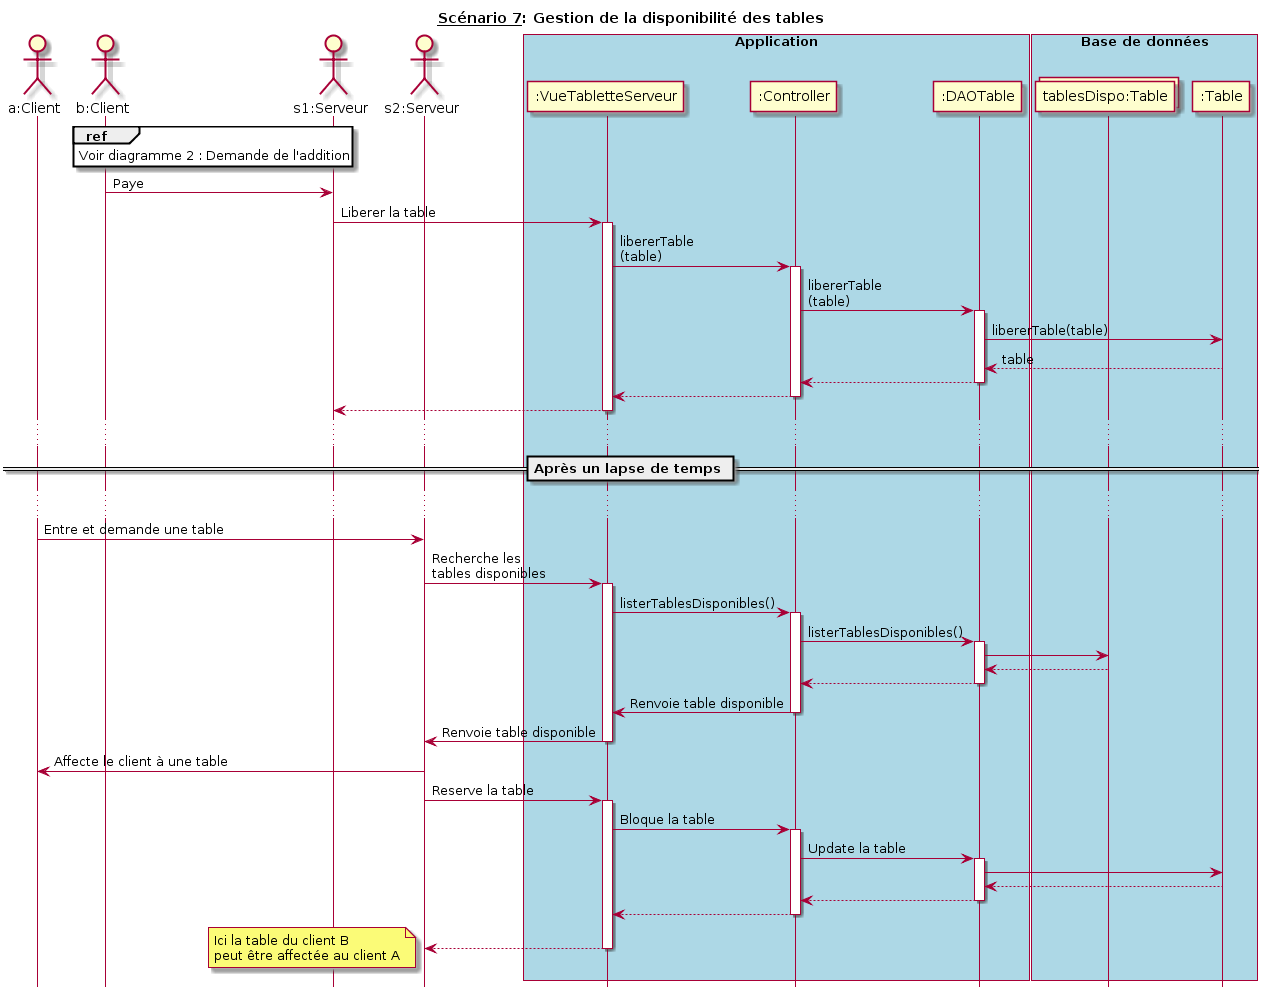

The diagram above was rendered by PlantUML. Its source (embedded in the PNG):
@startuml
hide footbox
title __Scénario 7__: Gestion de la disponibilité des tables

actor "a:Client" as ClientA order 10
actor "b:Client" as ClientB order 20

actor "s1:Serveur" as Serveur1 order 30
actor "s2:Serveur" as Serveur2 order 40

box "Application" #Lightblue
    participant ":VueTabletteServeur" as VueServeur order 50
    participant ":Controller" as Controller order 60
    participant ":DAOTable" as TableDAO order 70
endbox

box "Base de données" #Lightblue
  collections "tablesDispo:Table" as TableDispo order 80
  participant ":Table" as Table order 90
endbox

ref over ClientB
  Voir diagramme 2 : Demande de l'addition
end

ClientB -> Serveur1 : Paye
Serveur1 -> VueServeur : Liberer la table
activate VueServeur
VueServeur -> Controller : libererTable\n(table)
activate Controller
Controller -> TableDAO : libererTable\n(table)
activate TableDAO
TableDAO -> Table : libererTable(table)
TableDAO <-- Table : table
Controller <-- TableDAO
deactivate TableDAO
Controller --> VueServeur
deactivate Controller
VueServeur --> Serveur1
deactivate VueServeur

...
== Après un lapse de temps ==
...

ClientA -> Serveur2 : Entre et demande une table
Serveur2 -> VueServeur : Recherche les\ntables disponibles
activate VueServeur
VueServeur -> Controller : listerTablesDisponibles()
activate Controller
Controller -> TableDAO : listerTablesDisponibles()
activate TableDAO
TableDAO -> TableDispo
TableDAO <-- TableDispo
Controller <-- TableDAO
deactivate TableDAO
VueServeur <- Controller : Renvoie table disponible
deactivate Controller
Serveur2 <- VueServeur : Renvoie table disponible
deactivate VueServeur
Serveur2 -> ClientA : Affecte le client à une table


Serveur2 -> VueServeur : Reserve la table
activate VueServeur
VueServeur -> Controller : Bloque la table
activate Controller
Controller -> TableDAO : Update la table
activate TableDAO
TableDAO -> Table
TableDAO <-- Table
Controller <-- TableDAO
deactivate TableDAO
Controller --> VueServeur
deactivate Controller
VueServeur --> Serveur2
deactivate VueServeur

note left : Ici la table du client B\npeut être affectée au client A
@enduml